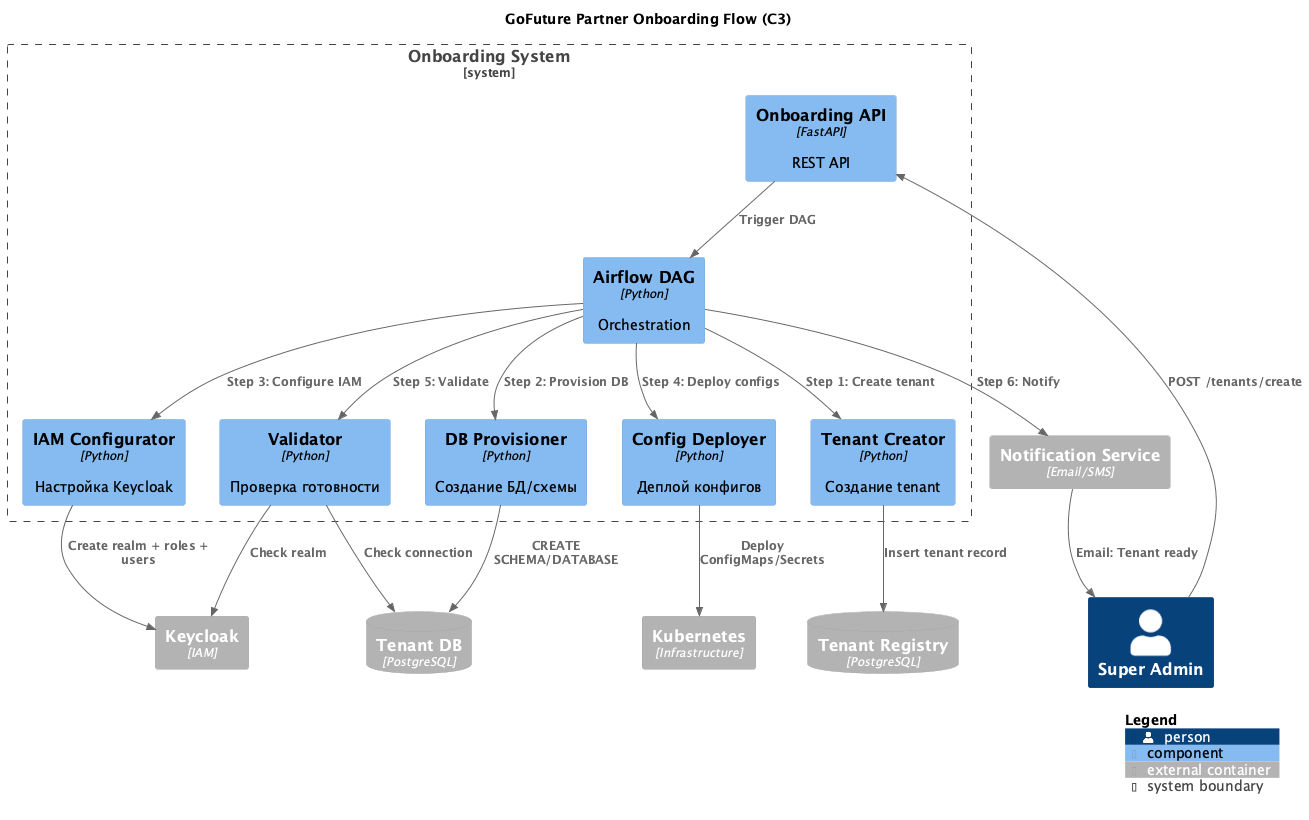

The diagram above was rendered by PlantUML. Its source (embedded in the PNG):
@startuml GoFuture_Onboarding_Flow_C3
!include <C4/C4_Component>

title GoFuture Partner Onboarding Flow (C3)

Person(super_admin, "Super Admin")

System_Boundary(onboarding_system, "Onboarding System") {
    Component(api, "Onboarding API", "FastAPI", "REST API")
    Component(workflow, "Airflow DAG", "Python", "Orchestration")
    
    Component(tenant_creator, "Tenant Creator", "Python", "Создание tenant")
    Component(db_provisioner, "DB Provisioner", "Python", "Создание БД/схемы")
    Component(iam_configurator, "IAM Configurator", "Python", "Настройка Keycloak")
    Component(config_deployer, "Config Deployer", "Python", "Деплой конфигов")
    Component(validator, "Validator", "Python", "Проверка готовности")
}

ContainerDb_Ext(tenant_registry, "Tenant Registry", "PostgreSQL")
ContainerDb_Ext(tenant_db, "Tenant DB", "PostgreSQL")
Container_Ext(keycloak, "Keycloak", "IAM")
Container_Ext(k8s, "Kubernetes", "Infrastructure")
Container_Ext(notification, "Notification Service", "Email/SMS")

' Step 1: Request
Rel(super_admin, api, "POST /tenants/create")
Rel(api, workflow, "Trigger DAG")

' Step 2: Create Tenant
Rel(workflow, tenant_creator, "Step 1: Create tenant")
Rel(tenant_creator, tenant_registry, "Insert tenant record")

' Step 3: Provision DB
Rel(workflow, db_provisioner, "Step 2: Provision DB")
Rel(db_provisioner, tenant_db, "CREATE SCHEMA/DATABASE")

' Step 4: Configure IAM
Rel(workflow, iam_configurator, "Step 3: Configure IAM")
Rel(iam_configurator, keycloak, "Create realm + roles + users")

' Step 5: Deploy Configs
Rel(workflow, config_deployer, "Step 4: Deploy configs")
Rel(config_deployer, k8s, "Deploy ConfigMaps/Secrets")

' Step 6: Validate
Rel(workflow, validator, "Step 5: Validate")
Rel(validator, tenant_db, "Check connection")
Rel(validator, keycloak, "Check realm")

' Step 7: Notify
Rel(workflow, notification, "Step 6: Notify")
Rel(notification, super_admin, "Email: Tenant ready")

SHOW_LEGEND()

@enduml